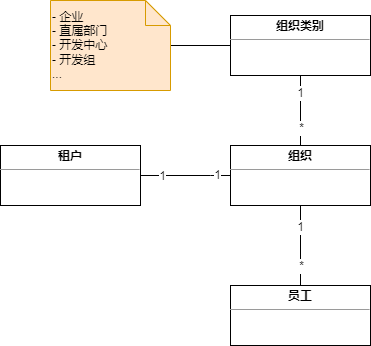

The diagram above was exported from draw.io. Its source (the exported page's mxGraphModel, read from the mxfile embedded in the PNG):
<mxGraphModel dx="1325" dy="804" grid="1" gridSize="10" guides="1" tooltips="1" connect="1" arrows="1" fold="1" page="1" pageScale="1" pageWidth="827" pageHeight="1169" math="0" shadow="0">
  <root>
    <mxCell id="0" />
    <mxCell id="1" parent="0" />
    <mxCell id="r6J58s81ofPjjGvs477U-9" value="1" style="edgeStyle=orthogonalEdgeStyle;rounded=0;orthogonalLoop=1;jettySize=auto;html=1;exitX=1;exitY=0.5;exitDx=0;exitDy=0;entryX=0;entryY=0.5;entryDx=0;entryDy=0;endArrow=none;endFill=0;" edge="1" parent="1" source="r6J58s81ofPjjGvs477U-7" target="r6J58s81ofPjjGvs477U-8">
      <mxGeometry x="0.7143" relative="1" as="geometry">
        <Array as="points">
          <mxPoint x="280" y="260" />
          <mxPoint x="280" y="260" />
        </Array>
        <mxPoint as="offset" />
      </mxGeometry>
    </mxCell>
    <mxCell id="r6J58s81ofPjjGvs477U-10" value="1" style="edgeLabel;html=1;align=center;verticalAlign=middle;resizable=0;points=[];" vertex="1" connectable="0" parent="r6J58s81ofPjjGvs477U-9">
      <mxGeometry x="-0.8514" relative="1" as="geometry">
        <mxPoint x="14" as="offset" />
      </mxGeometry>
    </mxCell>
    <mxCell id="r6J58s81ofPjjGvs477U-7" value="&lt;p style=&quot;margin:0px;margin-top:4px;text-align:center;&quot;&gt;&lt;b&gt;租户&lt;/b&gt;&lt;/p&gt;&lt;hr size=&quot;1&quot;&gt;&lt;div style=&quot;height:2px;&quot;&gt;&lt;/div&gt;" style="verticalAlign=top;align=left;overflow=fill;fontSize=12;fontFamily=Helvetica;html=1;rounded=0;shadow=0;glass=0;sketch=0;strokeColor=#000000;fillColor=#FFFFFF;gradientColor=none;" vertex="1" parent="1">
      <mxGeometry x="70" y="230" width="140" height="60" as="geometry" />
    </mxCell>
    <mxCell id="r6J58s81ofPjjGvs477U-13" value="1" style="edgeStyle=orthogonalEdgeStyle;rounded=0;orthogonalLoop=1;jettySize=auto;html=1;exitX=0.5;exitY=1;exitDx=0;exitDy=0;entryX=0.5;entryY=0;entryDx=0;entryDy=0;endArrow=none;endFill=0;" edge="1" parent="1" source="r6J58s81ofPjjGvs477U-8" target="r6J58s81ofPjjGvs477U-12">
      <mxGeometry x="-0.4545" relative="1" as="geometry">
        <Array as="points">
          <mxPoint x="370" y="310" />
          <mxPoint x="370" y="310" />
        </Array>
        <mxPoint as="offset" />
      </mxGeometry>
    </mxCell>
    <mxCell id="r6J58s81ofPjjGvs477U-14" value="*" style="edgeLabel;html=1;align=center;verticalAlign=middle;resizable=0;points=[];" vertex="1" connectable="0" parent="r6J58s81ofPjjGvs477U-13">
      <mxGeometry x="0.648" y="-1" relative="1" as="geometry">
        <mxPoint x="1" y="-6" as="offset" />
      </mxGeometry>
    </mxCell>
    <mxCell id="r6J58s81ofPjjGvs477U-8" value="&lt;p style=&quot;margin:0px;margin-top:4px;text-align:center;&quot;&gt;&lt;b&gt;组织&lt;/b&gt;&lt;/p&gt;&lt;hr size=&quot;1&quot;&gt;&lt;div style=&quot;height:2px;&quot;&gt;&lt;/div&gt;" style="verticalAlign=top;align=left;overflow=fill;fontSize=12;fontFamily=Helvetica;html=1;rounded=0;shadow=0;glass=0;sketch=0;strokeColor=#000000;fillColor=#FFFFFF;gradientColor=none;" vertex="1" parent="1">
      <mxGeometry x="300" y="230" width="140" height="60" as="geometry" />
    </mxCell>
    <mxCell id="r6J58s81ofPjjGvs477U-12" value="&lt;p style=&quot;margin:0px;margin-top:4px;text-align:center;&quot;&gt;&lt;b&gt;员工&lt;/b&gt;&lt;/p&gt;&lt;hr size=&quot;1&quot;&gt;&lt;div style=&quot;height:2px;&quot;&gt;&lt;/div&gt;" style="verticalAlign=top;align=left;overflow=fill;fontSize=12;fontFamily=Helvetica;html=1;rounded=0;shadow=0;glass=0;sketch=0;strokeColor=#000000;fillColor=#FFFFFF;gradientColor=none;" vertex="1" parent="1">
      <mxGeometry x="300" y="370" width="140" height="60" as="geometry" />
    </mxCell>
    <mxCell id="r6J58s81ofPjjGvs477U-16" value="1" style="edgeStyle=orthogonalEdgeStyle;rounded=0;orthogonalLoop=1;jettySize=auto;html=1;exitX=0.5;exitY=1;exitDx=0;exitDy=0;endArrow=none;endFill=0;" edge="1" parent="1" source="r6J58s81ofPjjGvs477U-15" target="r6J58s81ofPjjGvs477U-8">
      <mxGeometry x="-0.5" relative="1" as="geometry">
        <mxPoint as="offset" />
      </mxGeometry>
    </mxCell>
    <mxCell id="r6J58s81ofPjjGvs477U-17" value="*" style="edgeLabel;html=1;align=center;verticalAlign=middle;resizable=0;points=[];" vertex="1" connectable="0" parent="r6J58s81ofPjjGvs477U-16">
      <mxGeometry x="0.725" relative="1" as="geometry">
        <mxPoint y="-8" as="offset" />
      </mxGeometry>
    </mxCell>
    <mxCell id="r6J58s81ofPjjGvs477U-15" value="&lt;p style=&quot;margin:0px;margin-top:4px;text-align:center;&quot;&gt;&lt;b&gt;组织类别&lt;/b&gt;&lt;/p&gt;&lt;hr size=&quot;1&quot;&gt;&lt;div style=&quot;height:2px;&quot;&gt;&lt;/div&gt;" style="verticalAlign=top;align=left;overflow=fill;fontSize=12;fontFamily=Helvetica;html=1;rounded=0;shadow=0;glass=0;sketch=0;strokeColor=#000000;fillColor=#FFFFFF;gradientColor=none;" vertex="1" parent="1">
      <mxGeometry x="300" y="100" width="140" height="60" as="geometry" />
    </mxCell>
    <mxCell id="r6J58s81ofPjjGvs477U-23" value="" style="edgeStyle=orthogonalEdgeStyle;rounded=0;orthogonalLoop=1;jettySize=auto;html=1;endArrow=none;endFill=0;" edge="1" parent="1" source="r6J58s81ofPjjGvs477U-18" target="r6J58s81ofPjjGvs477U-15">
      <mxGeometry relative="1" as="geometry" />
    </mxCell>
    <mxCell id="r6J58s81ofPjjGvs477U-18" value="- 企业&lt;br&gt;- 直属部门&lt;br&gt;- 开发中心&lt;br&gt;- 开发组&lt;br&gt;..." style="shape=note2;boundedLbl=1;whiteSpace=wrap;html=1;size=25;verticalAlign=middle;align=left;rounded=0;shadow=0;glass=0;sketch=0;strokeColor=#d79b00;fillColor=#ffe6cc;" vertex="1" parent="1">
      <mxGeometry x="120" y="85" width="120" height="90" as="geometry" />
    </mxCell>
  </root>
</mxGraphModel>